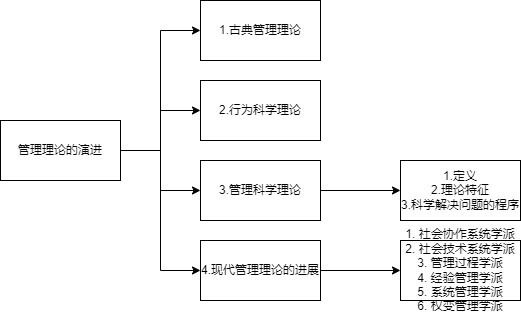

The diagram above was exported from draw.io. Its source (the exported page's mxGraphModel, read from the mxfile embedded in the PNG):
<mxGraphModel dx="1036" dy="828" grid="1" gridSize="10" guides="1" tooltips="1" connect="1" arrows="1" fold="1" page="1" pageScale="1" pageWidth="827" pageHeight="1169" math="0" shadow="0">
  <root>
    <mxCell id="0" />
    <mxCell id="1" parent="0" />
    <mxCell id="YZS7QTW2HlEDRobRugqP-5" style="edgeStyle=orthogonalEdgeStyle;rounded=0;orthogonalLoop=1;jettySize=auto;html=1;entryX=0;entryY=0.5;entryDx=0;entryDy=0;" parent="1" source="YZS7QTW2HlEDRobRugqP-1" target="YZS7QTW2HlEDRobRugqP-3" edge="1">
      <mxGeometry relative="1" as="geometry" />
    </mxCell>
    <mxCell id="YZS7QTW2HlEDRobRugqP-6" style="edgeStyle=orthogonalEdgeStyle;rounded=0;orthogonalLoop=1;jettySize=auto;html=1;entryX=0;entryY=0.5;entryDx=0;entryDy=0;" parent="1" source="YZS7QTW2HlEDRobRugqP-1" target="YZS7QTW2HlEDRobRugqP-2" edge="1">
      <mxGeometry relative="1" as="geometry" />
    </mxCell>
    <mxCell id="YZS7QTW2HlEDRobRugqP-7" style="edgeStyle=orthogonalEdgeStyle;rounded=0;orthogonalLoop=1;jettySize=auto;html=1;entryX=0;entryY=0.5;entryDx=0;entryDy=0;" parent="1" source="YZS7QTW2HlEDRobRugqP-1" target="YZS7QTW2HlEDRobRugqP-4" edge="1">
      <mxGeometry relative="1" as="geometry" />
    </mxCell>
    <mxCell id="YZS7QTW2HlEDRobRugqP-61" style="edgeStyle=orthogonalEdgeStyle;rounded=0;orthogonalLoop=1;jettySize=auto;html=1;entryX=0;entryY=0.5;entryDx=0;entryDy=0;" parent="1" source="YZS7QTW2HlEDRobRugqP-1" target="YZS7QTW2HlEDRobRugqP-60" edge="1">
      <mxGeometry relative="1" as="geometry" />
    </mxCell>
    <mxCell id="YZS7QTW2HlEDRobRugqP-1" value="管理理论的演进" style="rounded=0;whiteSpace=wrap;html=1;" parent="1" vertex="1">
      <mxGeometry x="40" y="160" width="120" height="60" as="geometry" />
    </mxCell>
    <mxCell id="YZS7QTW2HlEDRobRugqP-2" value="2.行为科学理论" style="rounded=0;whiteSpace=wrap;html=1;" parent="1" vertex="1">
      <mxGeometry x="240" y="120" width="120" height="60" as="geometry" />
    </mxCell>
    <mxCell id="YZS7QTW2HlEDRobRugqP-3" value="1.古典管理理论" style="rounded=0;whiteSpace=wrap;html=1;" parent="1" vertex="1">
      <mxGeometry x="240" y="40" width="120" height="60" as="geometry" />
    </mxCell>
    <mxCell id="YZS7QTW2HlEDRobRugqP-72" style="edgeStyle=orthogonalEdgeStyle;rounded=0;orthogonalLoop=1;jettySize=auto;html=1;entryX=0;entryY=0.5;entryDx=0;entryDy=0;" parent="1" source="YZS7QTW2HlEDRobRugqP-4" target="YZS7QTW2HlEDRobRugqP-69" edge="1">
      <mxGeometry relative="1" as="geometry" />
    </mxCell>
    <mxCell id="YZS7QTW2HlEDRobRugqP-4" value="3.管理科学理论" style="rounded=0;whiteSpace=wrap;html=1;" parent="1" vertex="1">
      <mxGeometry x="240" y="200" width="120" height="60" as="geometry" />
    </mxCell>
    <mxCell id="YZS7QTW2HlEDRobRugqP-75" value="" style="edgeStyle=orthogonalEdgeStyle;rounded=0;orthogonalLoop=1;jettySize=auto;html=1;" parent="1" source="YZS7QTW2HlEDRobRugqP-60" target="YZS7QTW2HlEDRobRugqP-74" edge="1">
      <mxGeometry relative="1" as="geometry" />
    </mxCell>
    <mxCell id="YZS7QTW2HlEDRobRugqP-60" value="4.现代管理理论的进展" style="rounded=0;whiteSpace=wrap;html=1;" parent="1" vertex="1">
      <mxGeometry x="240" y="280" width="120" height="60" as="geometry" />
    </mxCell>
    <mxCell id="YZS7QTW2HlEDRobRugqP-69" value="1.定义&lt;br&gt;2.理论特征&lt;br&gt;3.科学解决问题的程序" style="rounded=0;whiteSpace=wrap;html=1;" parent="1" vertex="1">
      <mxGeometry x="440" y="200" width="120" height="60" as="geometry" />
    </mxCell>
    <mxCell id="YZS7QTW2HlEDRobRugqP-74" value="&lt;div&gt;1. 社会协作系统学派&lt;/div&gt;&lt;div&gt;2. 社会技术系统学派&lt;/div&gt;&lt;div&gt;3. 管理过程学派&lt;/div&gt;&lt;div&gt;4. 经验管理学派&lt;/div&gt;&lt;div&gt;5. 系统管理学派&lt;/div&gt;&lt;div&gt;6. 权变管理学派&lt;/div&gt;" style="rounded=0;whiteSpace=wrap;html=1;" parent="1" vertex="1">
      <mxGeometry x="440" y="280" width="120" height="60" as="geometry" />
    </mxCell>
  </root>
</mxGraphModel>